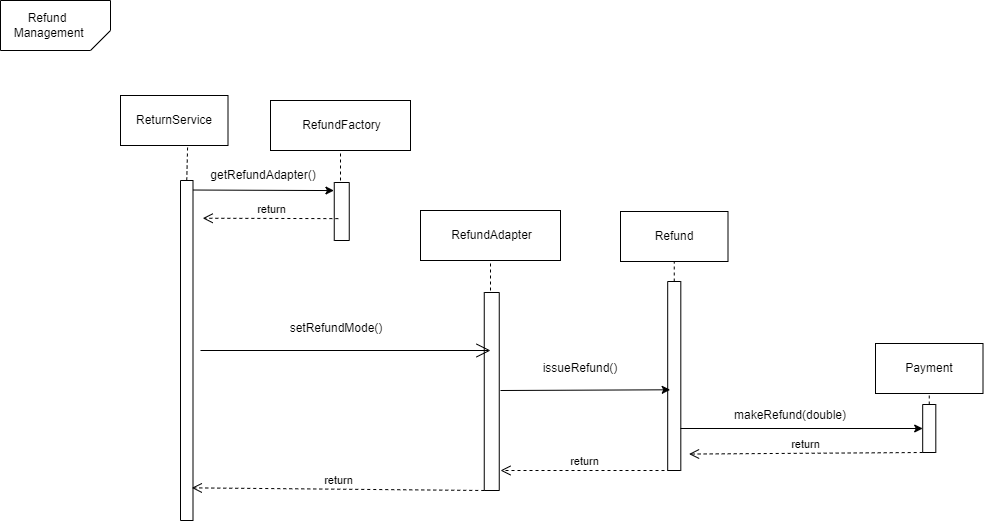

The diagram above was exported from draw.io. Its source (the exported page's mxGraphModel, read from the mxfile embedded in the PNG):
<mxGraphModel dx="2646" dy="649" grid="1" gridSize="10" guides="1" tooltips="1" connect="1" arrows="1" fold="1" page="1" pageScale="1" pageWidth="1169" pageHeight="827" math="0" shadow="0">
  <root>
    <mxCell id="0" />
    <mxCell id="1" parent="0" />
    <mxCell id="gXmSjG-rsFJ1dihY5RJc-6" value="" style="swimlane;startSize=0;" parent="1" vertex="1">
      <mxGeometry x="-110" y="190" width="12.5" height="340" as="geometry" />
    </mxCell>
    <mxCell id="gXmSjG-rsFJ1dihY5RJc-7" value="" style="verticalLabelPosition=bottom;verticalAlign=top;html=1;shape=card;whiteSpace=wrap;size=20;arcSize=12;direction=west;" parent="1" vertex="1">
      <mxGeometry x="-290" y="10" width="110" height="50" as="geometry" />
    </mxCell>
    <mxCell id="gXmSjG-rsFJ1dihY5RJc-8" value="&lt;div&gt;Refund&lt;/div&gt;&amp;nbsp;Management" style="text;html=1;strokeColor=none;fillColor=none;align=center;verticalAlign=middle;whiteSpace=wrap;rounded=0;" parent="1" vertex="1">
      <mxGeometry x="-272.5" y="20" width="60" height="30" as="geometry" />
    </mxCell>
    <mxCell id="gXmSjG-rsFJ1dihY5RJc-12" value="" style="rounded=0;whiteSpace=wrap;html=1;" parent="1" vertex="1">
      <mxGeometry x="130" y="220" width="140" height="50" as="geometry" />
    </mxCell>
    <mxCell id="gXmSjG-rsFJ1dihY5RJc-13" value="RefundAdapter" style="text;html=1;strokeColor=none;fillColor=none;align=center;verticalAlign=middle;whiteSpace=wrap;rounded=0;" parent="1" vertex="1">
      <mxGeometry x="160" y="230" width="82.5" height="30" as="geometry" />
    </mxCell>
    <mxCell id="gXmSjG-rsFJ1dihY5RJc-14" value="" style="endArrow=none;dashed=1;html=1;rounded=0;entryX=0.5;entryY=1;entryDx=0;entryDy=0;exitX=0.5;exitY=0;exitDx=0;exitDy=0;" parent="1" target="gXmSjG-rsFJ1dihY5RJc-12" edge="1">
      <mxGeometry width="50" height="50" relative="1" as="geometry">
        <mxPoint x="200" y="300" as="sourcePoint" />
        <mxPoint x="292.5" y="310" as="targetPoint" />
      </mxGeometry>
    </mxCell>
    <mxCell id="gXmSjG-rsFJ1dihY5RJc-18" value="" style="endArrow=none;dashed=1;html=1;rounded=0;entryX=0.5;entryY=1;entryDx=0;entryDy=0;exitX=0.5;exitY=0;exitDx=0;exitDy=0;" parent="1" source="gXmSjG-rsFJ1dihY5RJc-79" edge="1">
      <mxGeometry width="50" height="50" relative="1" as="geometry">
        <mxPoint x="843.125" y="412" as="sourcePoint" />
        <mxPoint x="638.75" y="360" as="targetPoint" />
      </mxGeometry>
    </mxCell>
    <mxCell id="gXmSjG-rsFJ1dihY5RJc-23" value="" style="rounded=0;whiteSpace=wrap;html=1;" parent="1" vertex="1">
      <mxGeometry x="585" y="353" width="107.5" height="50" as="geometry" />
    </mxCell>
    <mxCell id="gXmSjG-rsFJ1dihY5RJc-78" value="" style="swimlane;startSize=0;" parent="1" vertex="1">
      <mxGeometry x="193.75" y="302" width="15" height="198" as="geometry" />
    </mxCell>
    <mxCell id="gXmSjG-rsFJ1dihY5RJc-79" value="" style="swimlane;startSize=0;" parent="1" vertex="1">
      <mxGeometry x="632.19" y="414" width="13.12" height="48" as="geometry" />
    </mxCell>
    <mxCell id="gXmSjG-rsFJ1dihY5RJc-92" value="" style="endArrow=none;dashed=1;html=1;rounded=0;exitX=0.5;exitY=0;exitDx=0;exitDy=0;entryX=0.5;entryY=1;entryDx=0;entryDy=0;" parent="1" source="CmbYXDj5TU8i72d4SfaN-25" target="CmbYXDj5TU8i72d4SfaN-28" edge="1">
      <mxGeometry width="50" height="50" relative="1" as="geometry">
        <mxPoint x="720.315" y="381" as="sourcePoint" />
        <mxPoint x="720.19" y="311" as="targetPoint" />
      </mxGeometry>
    </mxCell>
    <mxCell id="CmbYXDj5TU8i72d4SfaN-20" value="Payment" style="text;html=1;strokeColor=none;fillColor=none;align=center;verticalAlign=middle;whiteSpace=wrap;rounded=0;" parent="1" vertex="1">
      <mxGeometry x="598.75" y="363" width="80" height="30" as="geometry" />
    </mxCell>
    <mxCell id="CmbYXDj5TU8i72d4SfaN-25" value="" style="swimlane;startSize=0;" parent="1" vertex="1">
      <mxGeometry x="377.19" y="291" width="13.12" height="189" as="geometry" />
    </mxCell>
    <mxCell id="CmbYXDj5TU8i72d4SfaN-28" value="Refund" style="rounded=0;whiteSpace=wrap;html=1;" parent="1" vertex="1">
      <mxGeometry x="330" y="221" width="107.5" height="50" as="geometry" />
    </mxCell>
    <mxCell id="CmbYXDj5TU8i72d4SfaN-31" value="" style="endArrow=classic;html=1;rounded=0;entryX=0.192;entryY=0.573;entryDx=0;entryDy=0;entryPerimeter=0;" parent="1" target="CmbYXDj5TU8i72d4SfaN-25" edge="1">
      <mxGeometry width="50" height="50" relative="1" as="geometry">
        <mxPoint x="210" y="400" as="sourcePoint" />
        <mxPoint x="360" y="390" as="targetPoint" />
        <Array as="points" />
      </mxGeometry>
    </mxCell>
    <mxCell id="CmbYXDj5TU8i72d4SfaN-41" value="ReturnService" style="rounded=0;whiteSpace=wrap;html=1;" parent="1" vertex="1">
      <mxGeometry x="-170" y="105" width="107.5" height="50" as="geometry" />
    </mxCell>
    <mxCell id="CmbYXDj5TU8i72d4SfaN-43" value="" style="endArrow=none;dashed=1;html=1;rounded=0;entryX=0.624;entryY=1.037;entryDx=0;entryDy=0;exitX=0.5;exitY=0;exitDx=0;exitDy=0;entryPerimeter=0;" parent="1" source="gXmSjG-rsFJ1dihY5RJc-6" target="CmbYXDj5TU8i72d4SfaN-41" edge="1">
      <mxGeometry width="50" height="50" relative="1" as="geometry">
        <mxPoint x="-60" y="180" as="sourcePoint" />
        <mxPoint x="60" y="170" as="targetPoint" />
      </mxGeometry>
    </mxCell>
    <mxCell id="CmbYXDj5TU8i72d4SfaN-45" value="" style="endArrow=classic;html=1;rounded=0;exitX=0.998;exitY=0.028;exitDx=0;exitDy=0;exitPerimeter=0;entryX=-0.021;entryY=0.139;entryDx=0;entryDy=0;entryPerimeter=0;" parent="1" source="gXmSjG-rsFJ1dihY5RJc-6" target="ZP2z-wd5jpqP7HYanyza-4" edge="1">
      <mxGeometry width="50" height="50" relative="1" as="geometry">
        <mxPoint x="217.5" y="250" as="sourcePoint" />
        <mxPoint x="40" y="201" as="targetPoint" />
      </mxGeometry>
    </mxCell>
    <mxCell id="CmbYXDj5TU8i72d4SfaN-46" value="getRefundAdapter()" style="text;html=1;strokeColor=none;fillColor=none;align=center;verticalAlign=middle;whiteSpace=wrap;rounded=0;" parent="1" vertex="1">
      <mxGeometry x="-80" y="170" width="106.25" height="30" as="geometry" />
    </mxCell>
    <mxCell id="CmbYXDj5TU8i72d4SfaN-50" value="issueRefund()" style="text;html=1;align=center;verticalAlign=middle;whiteSpace=wrap;rounded=0;" parent="1" vertex="1">
      <mxGeometry x="260" y="363" width="60" height="30" as="geometry" />
    </mxCell>
    <mxCell id="CmbYXDj5TU8i72d4SfaN-54" value="makeRefund(double)" style="text;html=1;align=center;verticalAlign=middle;whiteSpace=wrap;rounded=0;" parent="1" vertex="1">
      <mxGeometry x="470" y="410" width="60" height="30" as="geometry" />
    </mxCell>
    <mxCell id="CmbYXDj5TU8i72d4SfaN-65" value="return" style="html=1;verticalAlign=bottom;endArrow=open;dashed=1;endSize=8;curved=0;rounded=0;entryX=1.777;entryY=0.111;entryDx=0;entryDy=0;entryPerimeter=0;exitX=0.274;exitY=0.623;exitDx=0;exitDy=0;exitPerimeter=0;" parent="1" source="ZP2z-wd5jpqP7HYanyza-4" target="gXmSjG-rsFJ1dihY5RJc-6" edge="1">
      <mxGeometry relative="1" as="geometry">
        <mxPoint x="10" y="227" as="sourcePoint" />
        <mxPoint x="842.6725000000001" y="376.4240000000001" as="targetPoint" />
      </mxGeometry>
    </mxCell>
    <mxCell id="CmbYXDj5TU8i72d4SfaN-68" value="return" style="html=1;verticalAlign=bottom;endArrow=open;dashed=1;endSize=8;curved=0;rounded=0;exitX=0;exitY=1;exitDx=0;exitDy=0;entryX=1.626;entryY=0.913;entryDx=0;entryDy=0;entryPerimeter=0;" parent="1" source="gXmSjG-rsFJ1dihY5RJc-79" target="CmbYXDj5TU8i72d4SfaN-25" edge="1">
      <mxGeometry relative="1" as="geometry">
        <mxPoint x="204" y="236" as="sourcePoint" />
        <mxPoint x="460" y="480" as="targetPoint" />
      </mxGeometry>
    </mxCell>
    <mxCell id="ZP2z-wd5jpqP7HYanyza-1" value="" style="rounded=0;whiteSpace=wrap;html=1;" vertex="1" parent="1">
      <mxGeometry x="-20" y="110" width="140" height="50" as="geometry" />
    </mxCell>
    <mxCell id="ZP2z-wd5jpqP7HYanyza-2" value="RefundFactory" style="text;html=1;strokeColor=none;fillColor=none;align=center;verticalAlign=middle;whiteSpace=wrap;rounded=0;" vertex="1" parent="1">
      <mxGeometry x="10" y="120" width="82.5" height="30" as="geometry" />
    </mxCell>
    <mxCell id="ZP2z-wd5jpqP7HYanyza-3" value="" style="endArrow=none;dashed=1;html=1;rounded=0;entryX=0.5;entryY=1;entryDx=0;entryDy=0;exitX=0.5;exitY=0;exitDx=0;exitDy=0;" edge="1" parent="1" target="ZP2z-wd5jpqP7HYanyza-1">
      <mxGeometry width="50" height="50" relative="1" as="geometry">
        <mxPoint x="50" y="190" as="sourcePoint" />
        <mxPoint x="142.5" y="200" as="targetPoint" />
      </mxGeometry>
    </mxCell>
    <mxCell id="ZP2z-wd5jpqP7HYanyza-4" value="" style="swimlane;startSize=0;" vertex="1" parent="1">
      <mxGeometry x="43.75" y="192" width="15" height="58" as="geometry" />
    </mxCell>
    <mxCell id="ZP2z-wd5jpqP7HYanyza-6" value="" style="endArrow=open;endFill=1;endSize=12;html=1;rounded=0;" edge="1" parent="1">
      <mxGeometry width="160" relative="1" as="geometry">
        <mxPoint x="-90" y="360" as="sourcePoint" />
        <mxPoint x="200" y="360" as="targetPoint" />
      </mxGeometry>
    </mxCell>
    <mxCell id="ZP2z-wd5jpqP7HYanyza-7" value="setRefundMode()" style="text;html=1;align=center;verticalAlign=middle;whiteSpace=wrap;rounded=0;" vertex="1" parent="1">
      <mxGeometry x="16.25" y="323" width="60" height="30" as="geometry" />
    </mxCell>
    <mxCell id="ZP2z-wd5jpqP7HYanyza-10" value="" style="endArrow=classic;html=1;rounded=0;entryX=0;entryY=0.5;entryDx=0;entryDy=0;" edge="1" parent="1" target="gXmSjG-rsFJ1dihY5RJc-79">
      <mxGeometry width="50" height="50" relative="1" as="geometry">
        <mxPoint x="390" y="438" as="sourcePoint" />
        <mxPoint x="600" y="400" as="targetPoint" />
        <Array as="points" />
      </mxGeometry>
    </mxCell>
    <mxCell id="ZP2z-wd5jpqP7HYanyza-11" value="return" style="html=1;verticalAlign=bottom;endArrow=open;dashed=1;endSize=8;curved=0;rounded=0;" edge="1" parent="1">
      <mxGeometry relative="1" as="geometry">
        <mxPoint x="380" y="480" as="sourcePoint" />
        <mxPoint x="210" y="480" as="targetPoint" />
      </mxGeometry>
    </mxCell>
    <mxCell id="ZP2z-wd5jpqP7HYanyza-12" value="return" style="html=1;verticalAlign=bottom;endArrow=open;dashed=1;endSize=8;curved=0;rounded=0;exitX=0;exitY=1;exitDx=0;exitDy=0;entryX=0.904;entryY=0.904;entryDx=0;entryDy=0;entryPerimeter=0;" edge="1" parent="1" source="gXmSjG-rsFJ1dihY5RJc-78" target="gXmSjG-rsFJ1dihY5RJc-6">
      <mxGeometry relative="1" as="geometry">
        <mxPoint x="642" y="472" as="sourcePoint" />
        <mxPoint x="409" y="474" as="targetPoint" />
      </mxGeometry>
    </mxCell>
  </root>
</mxGraphModel>